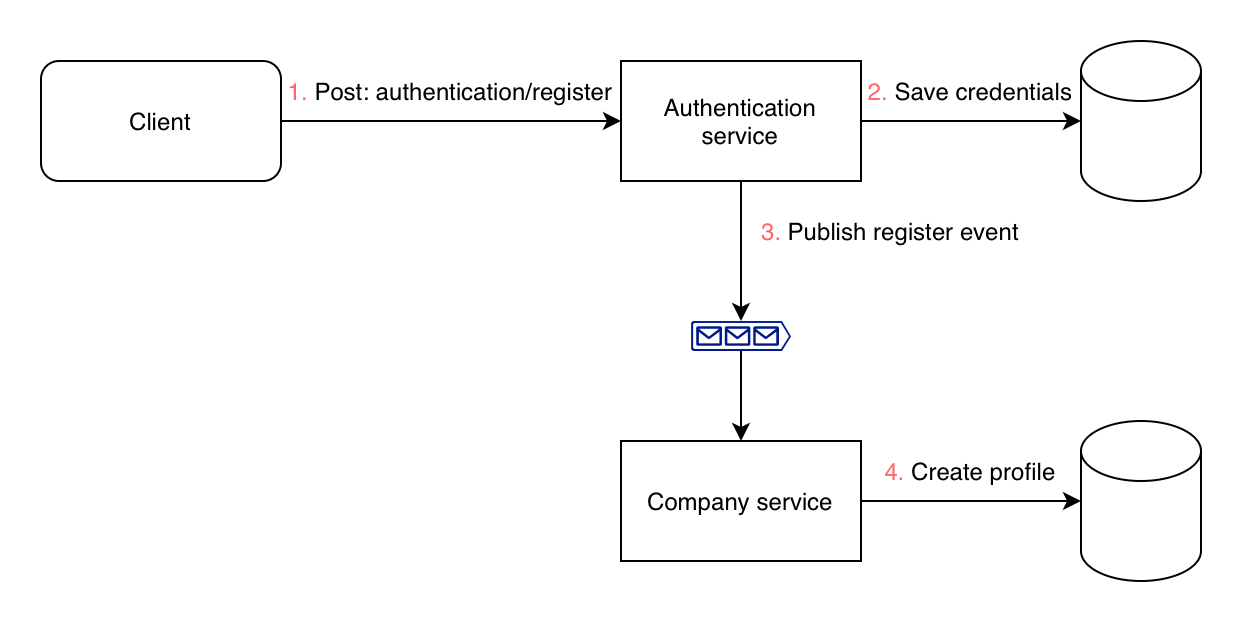

The diagram above was exported from draw.io. Its source (the exported page's mxGraphModel, read from the mxfile embedded in the PNG):
<mxGraphModel dx="652" dy="432" grid="1" gridSize="10" guides="1" tooltips="1" connect="1" arrows="1" fold="1" page="1" pageScale="1" pageWidth="827" pageHeight="1169" math="0" shadow="0">
  <root>
    <mxCell id="0" />
    <mxCell id="1" parent="0" />
    <mxCell id="wJGsChRF4xHsYw9jzdYA-2" edge="1" parent="1" source="wJGsChRF4xHsYw9jzdYA-1" style="edgeStyle=orthogonalEdgeStyle;rounded=0;orthogonalLoop=1;jettySize=auto;html=1;">
      <mxGeometry relative="1" as="geometry">
        <mxPoint x="450" y="630" as="targetPoint" />
      </mxGeometry>
    </mxCell>
    <mxCell id="wJGsChRF4xHsYw9jzdYA-1" parent="1" style="rounded=1;whiteSpace=wrap;html=1;" value="Client" vertex="1">
      <mxGeometry height="60" width="120" x="160" y="600" as="geometry" />
    </mxCell>
    <mxCell id="wJGsChRF4xHsYw9jzdYA-3" parent="1" style="text;html=1;whiteSpace=wrap;strokeColor=none;fillColor=none;align=center;verticalAlign=middle;rounded=0;" value="&lt;span style=&quot;color: rgb(255, 102, 102);&quot;&gt;1.&lt;/span&gt; Post: authentication/register" vertex="1">
      <mxGeometry height="30" width="170" x="280" y="600" as="geometry" />
    </mxCell>
    <mxCell id="wJGsChRF4xHsYw9jzdYA-6" edge="1" parent="1" source="wJGsChRF4xHsYw9jzdYA-5" style="edgeStyle=orthogonalEdgeStyle;rounded=0;orthogonalLoop=1;jettySize=auto;html=1;entryX=0;entryY=0.5;entryDx=0;entryDy=0;entryPerimeter=0;" target="wJGsChRF4xHsYw9jzdYA-7">
      <mxGeometry relative="1" as="geometry">
        <mxPoint x="660" y="630" as="targetPoint" />
      </mxGeometry>
    </mxCell>
    <mxCell id="wJGsChRF4xHsYw9jzdYA-9" edge="1" parent="1" source="wJGsChRF4xHsYw9jzdYA-5" style="edgeStyle=orthogonalEdgeStyle;rounded=0;orthogonalLoop=1;jettySize=auto;html=1;" target="wJGsChRF4xHsYw9jzdYA-10">
      <mxGeometry relative="1" as="geometry">
        <mxPoint x="510" y="690" as="targetPoint" />
      </mxGeometry>
    </mxCell>
    <mxCell id="wJGsChRF4xHsYw9jzdYA-5" parent="1" style="rounded=0;whiteSpace=wrap;html=1;" value="Authentication&lt;div&gt;service&lt;/div&gt;" vertex="1">
      <mxGeometry height="60" width="120" x="450" y="600" as="geometry" />
    </mxCell>
    <mxCell id="wJGsChRF4xHsYw9jzdYA-7" parent="1" style="shape=cylinder3;whiteSpace=wrap;html=1;boundedLbl=1;backgroundOutline=1;size=15;" value="" vertex="1">
      <mxGeometry height="80" width="60" x="680" y="590" as="geometry" />
    </mxCell>
    <mxCell id="wJGsChRF4xHsYw9jzdYA-8" parent="1" style="text;html=1;whiteSpace=wrap;strokeColor=none;fillColor=none;align=center;verticalAlign=middle;rounded=0;" value="&lt;span style=&quot;color: rgb(255, 102, 102);&quot;&gt;2.&lt;/span&gt; Save credentials" vertex="1">
      <mxGeometry height="30" width="110" x="570" y="600" as="geometry" />
    </mxCell>
    <mxCell id="wJGsChRF4xHsYw9jzdYA-13" edge="1" parent="1" source="wJGsChRF4xHsYw9jzdYA-10" style="edgeStyle=orthogonalEdgeStyle;rounded=0;orthogonalLoop=1;jettySize=auto;html=1;" target="wJGsChRF4xHsYw9jzdYA-14">
      <mxGeometry relative="1" as="geometry">
        <mxPoint x="510" y="800" as="targetPoint" />
      </mxGeometry>
    </mxCell>
    <mxCell id="wJGsChRF4xHsYw9jzdYA-10" parent="1" style="sketch=0;aspect=fixed;pointerEvents=1;shadow=0;dashed=0;html=1;strokeColor=none;labelPosition=center;verticalLabelPosition=bottom;verticalAlign=top;align=center;fillColor=#00188D;shape=mxgraph.azure.queue_generic" value="" vertex="1">
      <mxGeometry height="15" width="50" x="485" y="730" as="geometry" />
    </mxCell>
    <mxCell id="wJGsChRF4xHsYw9jzdYA-11" parent="1" style="text;html=1;whiteSpace=wrap;strokeColor=none;fillColor=none;align=center;verticalAlign=middle;rounded=0;" value="&lt;span style=&quot;color: rgb(255, 102, 102);&quot;&gt;3.&lt;/span&gt; Publish register event" vertex="1">
      <mxGeometry height="30" width="150" x="510" y="670" as="geometry" />
    </mxCell>
    <mxCell id="wJGsChRF4xHsYw9jzdYA-15" edge="1" parent="1" source="wJGsChRF4xHsYw9jzdYA-14" style="edgeStyle=orthogonalEdgeStyle;rounded=0;orthogonalLoop=1;jettySize=auto;html=1;" target="wJGsChRF4xHsYw9jzdYA-16">
      <mxGeometry relative="1" as="geometry">
        <mxPoint x="680" y="820" as="targetPoint" />
      </mxGeometry>
    </mxCell>
    <mxCell id="wJGsChRF4xHsYw9jzdYA-14" parent="1" style="rounded=0;whiteSpace=wrap;html=1;" value="Company service" vertex="1">
      <mxGeometry height="60" width="120" x="450" y="790" as="geometry" />
    </mxCell>
    <mxCell id="wJGsChRF4xHsYw9jzdYA-16" parent="1" style="shape=cylinder3;whiteSpace=wrap;html=1;boundedLbl=1;backgroundOutline=1;size=15;" value="" vertex="1">
      <mxGeometry height="80" width="60" x="680" y="780" as="geometry" />
    </mxCell>
    <mxCell id="wJGsChRF4xHsYw9jzdYA-17" parent="1" style="text;html=1;whiteSpace=wrap;strokeColor=none;fillColor=none;align=center;verticalAlign=middle;rounded=0;" value="&lt;span style=&quot;color: rgb(255, 102, 102);&quot;&gt;4.&lt;/span&gt; Create profile" vertex="1">
      <mxGeometry height="30" width="150" x="550" y="790" as="geometry" />
    </mxCell>
  </root>
</mxGraphModel>